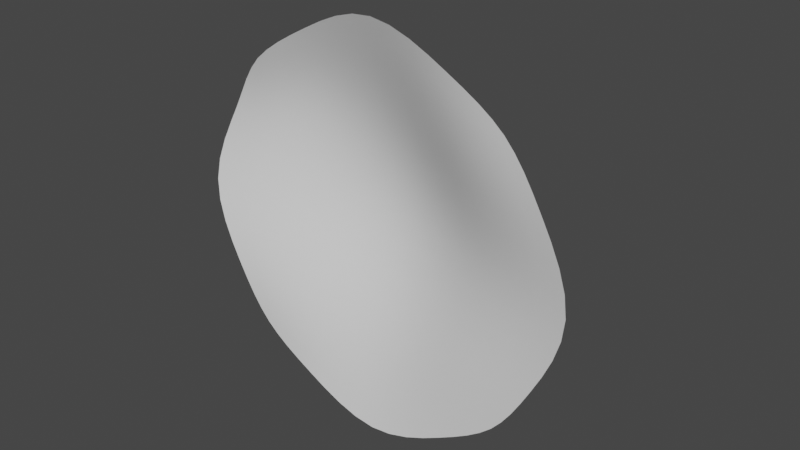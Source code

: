# Source: Debris.blend  (saved by Blender 3.2.14; exported with 4.5.12 LTS)
import bpy
from mathutils import Matrix  # noqa: F401  (used for matrix-valued properties, if any)

bpy.ops.wm.read_factory_settings(use_empty=True)
scene = bpy.context.scene
scene.name = 'Scene'

# ---- collections
col_collection = bpy.data.collections.new('Collection'); scene.collection.children.link(col_collection)

# ---- world
world_world = bpy.data.worlds.new('World'); scene.world = world_world
world_world.use_nodes = True; world_world.node_tree.nodes.clear()
_N = world_world.node_tree.nodes; _L = world_world.node_tree.links
n0 = _N.new('ShaderNodeOutputWorld'); n0.name = 'World Output'; n0.location = (300, 300)
n1 = _N.new('ShaderNodeBackground'); n1.name = 'Background'; n1.location = (10, 300)
n1.inputs[0].default_value = (0.05088, 0.05088, 0.05088, 1.0)
_L.new(n1.outputs[0], n0.inputs[0])
n0.is_active_output = True
world_world.color = (0.05088, 0.05088, 0.05088)
world_world.use_sun_shadow = False
world_world.sun_shadow_jitter_overblur = 0.0

# ---- meshes
me_debris = bpy.data.meshes.new('Debris')
me_debris.from_pydata([(-1.268, -0.1097, 1.329), (1.268, -0.1251, 1.329), (-1.268, -0.1251, -1.207), (1.268, -0.1251, -1.207), (-1.955, -0.1034, 0.06069), (-1.164e-10, -0.1034, 2.015), (1.955, -0.1272, 0.06069), (-1.164e-10, -0.1272, -1.894), (-1.164e-10, 0.6259, 0.06069), (-1.558, 0.02317, 0.8395), (0.7756, -0.1259, 1.612), (1.551, -0.1259, -0.7149), (-0.7756, -0.1259, -1.491), (-1.551, -0.1259, -0.7149), (-0.7788, 0.02317, 1.618), (1.551, -0.1259, 0.8363), (0.7756, -0.1259, -1.491), (-1.164e-10, 0.1147, -0.937), (-1.164e-10, 0.2949, 1.059), (-0.9986, 0.2949, 0.06069), (0.9977, 0.1147, 0.06069), (0.8711, -0.09966, 0.9318), (-0.8978, 0.4353, 0.9584), (-0.8711, -0.09966, -0.8104), (0.8711, -0.09966, -0.8104)], [], [(24, 11, 3, 16), (23, 17, 7, 12), (22, 18, 8, 19), (21, 15, 6, 20), (18, 21, 20, 8), (5, 10, 21, 18), (10, 1, 15, 21), (9, 22, 19, 4), (0, 14, 22, 9), (14, 5, 18, 22), (13, 23, 12, 2), (4, 19, 23, 13), (19, 8, 17, 23), (17, 24, 16, 7), (8, 20, 24, 17), (20, 6, 11, 24)])
me_debris.polygons.foreach_set('use_smooth', [True] * 16)
_uv = me_debris.uv_layers.new(name='UVMap')
_uv.uv.foreach_set('vector', [0.75, 0.75, 1.0, 0.75, 1.0, 1.0, 0.75, 1.0, 0.25, 0.75, 0.5, 0.75, 0.5, 1.0, 0.25, 1.0, 0.25, 0.25, 0.5, 0.25, 0.5, 0.5, 0.25, 0.5, 0.75, 0.25, 1.0, 0.25, 1.0, 0.5, 0.75, 0.5, 0.5, 0.25, 0.75, 0.25, 0.75, 0.5, 0.5, 0.5, 0.5, 0.0, 0.75, 0.0, 0.75, 0.25, 0.5, 0.25, 0.75, 0.0, 1.0, 0.0, 1.0, 0.25, 0.75, 0.25, 0.0, 0.25, 0.25, 0.25, 0.25, 0.5, 0.0, 0.5, 0.0, 0.0, 0.25, 0.0, 0.25, 0.25, 0.0, 0.25, 0.25, 0.0, 0.5, 0.0, 0.5, 0.25, 0.25, 0.25, 0.0, 0.75, 0.25, 0.75, 0.25, 1.0, 0.0, 1.0, 0.0, 0.5, 0.25, 0.5, 0.25, 0.75, 0.0, 0.75, 0.25, 0.5, 0.5, 0.5, 0.5, 0.75, 0.25, 0.75, 0.5, 0.75, 0.75, 0.75, 0.75, 1.0, 0.5, 1.0, 0.5, 0.5, 0.75, 0.5, 0.75, 0.75, 0.5, 0.75, 0.75, 0.5, 1.0, 0.5, 1.0, 0.75, 0.75, 0.75])
me_debris.update()

# ---- objects
ob_debris = bpy.data.objects.new('Debris', me_debris)

# ---- transforms, parenting, visibility, modifiers, constraints
ob_debris.location = (0.0, 0.0, 0.0)
_m = ob_debris.modifiers.new('Subdivision', 'SUBSURF')

# ---- collection membership
col_collection.objects.link(ob_debris)

# ---- scene / render settings (as saved in the file)
scene.frame_start = 1; scene.frame_end = 250; scene.frame_set(1)
scene.render.engine = 'BLENDER_EEVEE_NEXT'
scene.cycles.sampling_pattern = 'TABULATED_SOBOL'
scene.cycles.use_light_tree = False
scene.view_settings.view_transform = 'Filmic'
bpy.context.view_layer.update()

# ---- added for rendering (the .blend has no active camera and no usable light): camera, sun
cam_auto = bpy.data.cameras.new('AutoCamera')
cam_auto.lens = 50.0
cam_auto.sensor_width = 36.0
cam_auto.clip_end = 1000.0
ob_auto_camera = bpy.data.objects.new('AutoCamera', cam_auto)
scene.collection.objects.link(ob_auto_camera)
ob_auto_camera.location = (5.16204, -5.94509, 4.19032)
ob_auto_camera.rotation_euler = (1.09748, -7.21219e-08, 0.694738)
scene.camera = ob_auto_camera
light_auto_sun = bpy.data.lights.new('AutoSun', 'SUN')
light_auto_sun.energy = 3.0
light_auto_sun.angle = 0.0523599
ob_auto_sun = bpy.data.objects.new('AutoSun', light_auto_sun)
scene.collection.objects.link(ob_auto_sun)
ob_auto_sun.rotation_euler = (0.872665, 0.174533, 0.523599)
bpy.context.view_layer.update()
